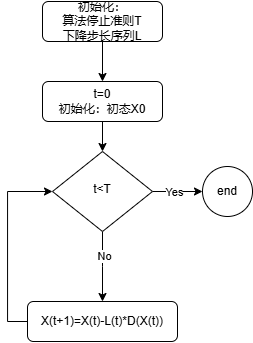

The diagram above was exported from draw.io. Its source (the exported page's mxGraphModel, read from the mxfile embedded in the PNG):
<mxGraphModel dx="358" dy="834" grid="1" gridSize="10" guides="1" tooltips="1" connect="1" arrows="1" fold="1" page="1" pageScale="1" pageWidth="827" pageHeight="1169" math="0" shadow="0">
  <root>
    <mxCell id="WIyWlLk6GJQsqaUBKTNV-0" />
    <mxCell id="WIyWlLk6GJQsqaUBKTNV-1" parent="WIyWlLk6GJQsqaUBKTNV-0" />
    <mxCell id="-jG5G2DqpXJqOfFgUUKt-3" value="" style="edgeStyle=orthogonalEdgeStyle;rounded=0;orthogonalLoop=1;jettySize=auto;html=1;" edge="1" parent="WIyWlLk6GJQsqaUBKTNV-1" source="WIyWlLk6GJQsqaUBKTNV-3" target="-jG5G2DqpXJqOfFgUUKt-0">
      <mxGeometry relative="1" as="geometry" />
    </mxCell>
    <mxCell id="WIyWlLk6GJQsqaUBKTNV-3" value="初始化：&lt;br&gt;算法停止准则T&lt;br&gt;下降步长序列L" style="rounded=1;whiteSpace=wrap;html=1;fontSize=12;glass=0;strokeWidth=1;shadow=0;" parent="WIyWlLk6GJQsqaUBKTNV-1" vertex="1">
      <mxGeometry x="160" y="20" width="120" height="40" as="geometry" />
    </mxCell>
    <mxCell id="-jG5G2DqpXJqOfFgUUKt-4" value="" style="edgeStyle=orthogonalEdgeStyle;rounded=0;orthogonalLoop=1;jettySize=auto;html=1;" edge="1" parent="WIyWlLk6GJQsqaUBKTNV-1" source="WIyWlLk6GJQsqaUBKTNV-6">
      <mxGeometry relative="1" as="geometry">
        <mxPoint x="320" y="210" as="targetPoint" />
      </mxGeometry>
    </mxCell>
    <mxCell id="-jG5G2DqpXJqOfFgUUKt-10" value="Yes" style="edgeLabel;html=1;align=center;verticalAlign=middle;resizable=0;points=[];" vertex="1" connectable="0" parent="-jG5G2DqpXJqOfFgUUKt-4">
      <mxGeometry x="-0.1671" relative="1" as="geometry">
        <mxPoint as="offset" />
      </mxGeometry>
    </mxCell>
    <mxCell id="-jG5G2DqpXJqOfFgUUKt-7" value="" style="edgeStyle=orthogonalEdgeStyle;rounded=0;orthogonalLoop=1;jettySize=auto;html=1;" edge="1" parent="WIyWlLk6GJQsqaUBKTNV-1" source="WIyWlLk6GJQsqaUBKTNV-6">
      <mxGeometry relative="1" as="geometry">
        <mxPoint x="220" y="320" as="targetPoint" />
      </mxGeometry>
    </mxCell>
    <mxCell id="-jG5G2DqpXJqOfFgUUKt-8" value="No" style="edgeLabel;html=1;align=center;verticalAlign=middle;resizable=0;points=[];" vertex="1" connectable="0" parent="-jG5G2DqpXJqOfFgUUKt-7">
      <mxGeometry x="-0.2882" y="1" relative="1" as="geometry">
        <mxPoint as="offset" />
      </mxGeometry>
    </mxCell>
    <mxCell id="WIyWlLk6GJQsqaUBKTNV-6" value="t&amp;lt;T" style="rhombus;whiteSpace=wrap;html=1;shadow=0;fontFamily=Helvetica;fontSize=12;align=center;strokeWidth=1;spacing=6;spacingTop=-4;" parent="WIyWlLk6GJQsqaUBKTNV-1" vertex="1">
      <mxGeometry x="170" y="170" width="100" height="80" as="geometry" />
    </mxCell>
    <mxCell id="-jG5G2DqpXJqOfFgUUKt-9" style="edgeStyle=orthogonalEdgeStyle;rounded=0;orthogonalLoop=1;jettySize=auto;html=1;entryX=0;entryY=0.5;entryDx=0;entryDy=0;" edge="1" parent="WIyWlLk6GJQsqaUBKTNV-1" source="WIyWlLk6GJQsqaUBKTNV-12" target="WIyWlLk6GJQsqaUBKTNV-6">
      <mxGeometry relative="1" as="geometry">
        <Array as="points">
          <mxPoint x="125" y="340" />
          <mxPoint x="125" y="210" />
        </Array>
      </mxGeometry>
    </mxCell>
    <mxCell id="WIyWlLk6GJQsqaUBKTNV-12" value="X(t+1)=X(t)-L(t)*D(X(t))" style="rounded=1;whiteSpace=wrap;html=1;fontSize=12;glass=0;strokeWidth=1;shadow=0;" parent="WIyWlLk6GJQsqaUBKTNV-1" vertex="1">
      <mxGeometry x="145" y="320" width="150" height="40" as="geometry" />
    </mxCell>
    <mxCell id="-jG5G2DqpXJqOfFgUUKt-2" value="" style="edgeStyle=orthogonalEdgeStyle;rounded=0;orthogonalLoop=1;jettySize=auto;html=1;" edge="1" parent="WIyWlLk6GJQsqaUBKTNV-1" source="-jG5G2DqpXJqOfFgUUKt-0" target="WIyWlLk6GJQsqaUBKTNV-6">
      <mxGeometry relative="1" as="geometry" />
    </mxCell>
    <mxCell id="-jG5G2DqpXJqOfFgUUKt-0" value="t=0&lt;br&gt;初始化：初态X0" style="rounded=1;whiteSpace=wrap;html=1;fontSize=12;glass=0;strokeWidth=1;shadow=0;" vertex="1" parent="WIyWlLk6GJQsqaUBKTNV-1">
      <mxGeometry x="160" y="100" width="120" height="40" as="geometry" />
    </mxCell>
    <mxCell id="-jG5G2DqpXJqOfFgUUKt-11" value="end" style="ellipse;whiteSpace=wrap;html=1;aspect=fixed;" vertex="1" parent="WIyWlLk6GJQsqaUBKTNV-1">
      <mxGeometry x="320" y="185" width="50" height="50" as="geometry" />
    </mxCell>
  </root>
</mxGraphModel>